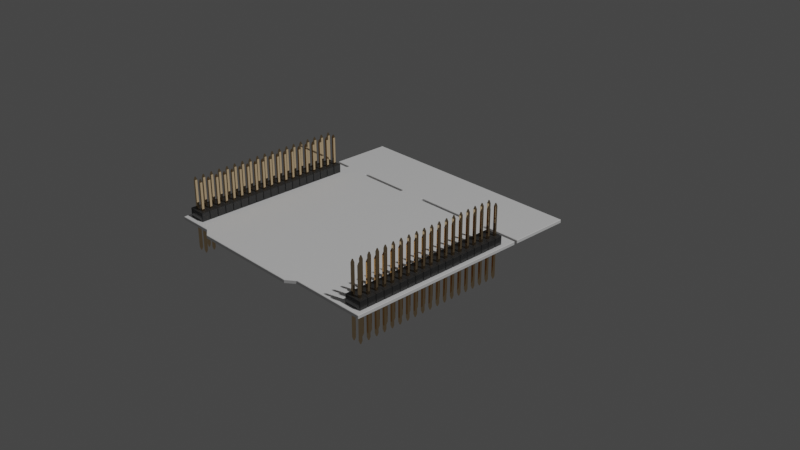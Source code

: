# Source: nucleo-l476rg.blend  (saved by Blender 3.6.11; exported with 4.5.12 LTS)
import bpy
from mathutils import Matrix  # noqa: F401  (used for matrix-valued properties, if any)

bpy.ops.wm.read_factory_settings(use_empty=True)
scene = bpy.context.scene
scene.name = 'Scene'

# ---- collections
col_collection = bpy.data.collections.new('Collection'); scene.collection.children.link(col_collection)

# ---- materials (node trees are filled in below, after node groups)
mat_board = bpy.data.materials.new('Board')
mat_board.use_transparent_shadow = False
mat_pinheaderbase = bpy.data.materials.new('PinHeaderBase')
mat_pinheaderbase.use_transparent_shadow = False
mat_pinheader = bpy.data.materials.new('PinHeader')
mat_pinheader.use_transparent_shadow = False

# ---- material node trees
mat_board.use_nodes = True; mat_board.node_tree.nodes.clear()
_N = mat_board.node_tree.nodes; _L = mat_board.node_tree.links
n0 = _N.new('ShaderNodeBsdfPrincipled'); n0.name = 'Principled BSDF'; n0.location = (10, 300)
n0.distribution = 'GGX'
n0.subsurface_method = 'RANDOM_WALK_SKIN'
n0.inputs[2].default_value = 0.2
n0.inputs[3].default_value = 1.45
n0.inputs[19].default_value = 0.25
n0.inputs[27].default_value = (0.0, 0.0, 0.0, 1.0)
n0.inputs[28].default_value = 1.0
n1 = _N.new('ShaderNodeOutputMaterial'); n1.name = 'Material Output'; n1.location = (300, 300)
_L.new(n0.outputs[0], n1.inputs[0])
n1.is_active_output = True
mat_pinheaderbase.use_nodes = True; mat_pinheaderbase.node_tree.nodes.clear()
_N = mat_pinheaderbase.node_tree.nodes; _L = mat_pinheaderbase.node_tree.links
n0 = _N.new('ShaderNodeBsdfPrincipled'); n0.name = 'Principled BSDF'; n0.location = (10, 300)
n0.distribution = 'GGX'
n0.subsurface_method = 'RANDOM_WALK_SKIN'
n0.inputs[0].default_value = (0.03007, 0.03007, 0.03007, 1.0)
n0.inputs[2].default_value = 0.2
n0.inputs[3].default_value = 1.45
n0.inputs[27].default_value = (0.0, 0.0, 0.0, 1.0)
n0.inputs[28].default_value = 1.0
n1 = _N.new('ShaderNodeOutputMaterial'); n1.name = 'Material Output'; n1.location = (300, 300)
_L.new(n0.outputs[0], n1.inputs[0])
n1.is_active_output = True
mat_pinheader.use_nodes = True; mat_pinheader.node_tree.nodes.clear()
_N = mat_pinheader.node_tree.nodes; _L = mat_pinheader.node_tree.links
n0 = _N.new('ShaderNodeBsdfPrincipled'); n0.name = 'Principled BSDF'; n0.location = (10, 300)
n0.distribution = 'GGX'
n0.subsurface_method = 'RANDOM_WALK_SKIN'
n0.inputs[0].default_value = (0.8, 0.5919, 0.3585, 1.0)
n0.inputs[1].default_value = 1.0
n0.inputs[2].default_value = 0.0
n0.inputs[3].default_value = 1.45
n0.inputs[27].default_value = (0.0, 0.0, 0.0, 1.0)
n0.inputs[28].default_value = 1.0
n1 = _N.new('ShaderNodeOutputMaterial'); n1.name = 'Material Output'; n1.location = (300, 300)
_L.new(n0.outputs[0], n1.inputs[0])
n1.is_active_output = True

# ---- world
world_world = bpy.data.worlds.new('World'); scene.world = world_world
world_world.use_nodes = True; world_world.node_tree.nodes.clear()
_N = world_world.node_tree.nodes; _L = world_world.node_tree.links
n0 = _N.new('ShaderNodeOutputWorld'); n0.name = 'World Output'; n0.location = (300, 300)
n1 = _N.new('ShaderNodeBackground'); n1.name = 'Background'; n1.location = (10, 300)
n1.inputs[0].default_value = (0.05088, 0.05088, 0.05088, 1.0)
_L.new(n1.outputs[0], n0.inputs[0])
n0.is_active_output = True
world_world.color = (0.05088, 0.05088, 0.05088)
world_world.use_sun_shadow = False
world_world.sun_shadow_jitter_overblur = 0.0

# ---- cameras
cam_camera = bpy.data.cameras.new('Camera')
cam_camera.clip_end = 100.0
cam_camera.ortho_scale = 7.314

# ---- lights
light_light = bpy.data.lights.new('Light', 'POINT')
light_light.transmission_factor = 0.0
light_light.energy = 1000.0
light_light.shadow_soft_size = 0.1
light_light.shadow_maximum_resolution = 0.006
light_light.use_absolute_resolution = True

# ---- meshes
me_plane = bpy.data.meshes.new('Plane')
me_plane.from_pydata([(-0.035, 0.03645, 0.0), (0.035, 0.03645, 0.0), (-0.035, -0.03512, 0.0), (0.035, -0.03512, 0.0), (-0.02451, 0.03645, 0.0), (-0.02451, -0.03512, 0.0), (0.01291, 0.03645, 0.0), (0.01291, -0.03512, 0.0), (0.01043, 0.03645, 0.0), (0.01043, -0.03703, 0.0), (-0.02183, 0.03645, 0.0), (-0.02183, -0.03703, 0.0), (-0.035, 0.03645, 0.001), (0.035, 0.03645, 0.001), (-0.035, -0.03512, 0.001), (0.035, -0.03512, 0.001), (-0.02451, 0.03645, 0.001), (-0.02451, -0.03512, 0.001), (0.01291, 0.03645, 0.001), (0.01291, -0.03512, 0.001), (0.01043, 0.03645, 0.001), (0.01043, -0.03703, 0.001), (-0.02183, 0.03645, 0.001), (-0.02183, -0.03703, 0.001)], [], [(7, 6, 1, 3), (2, 0, 4, 5), (8, 6, 7, 9), (11, 5, 4, 10), (19, 15, 13, 18), (14, 17, 16, 12), (19, 18, 20, 21), (11, 10, 8, 9), (23, 21, 20, 22), (9, 8, 20, 21), (10, 4, 16, 22), (8, 10, 22, 20), (3, 1, 13, 15), (6, 8, 20, 18), (4, 0, 12, 16), (0, 2, 14, 12), (11, 9, 21, 23), (1, 6, 18, 13), (19, 21, 9, 7), (7, 3, 15, 19), (23, 17, 5, 11), (2, 5, 17, 14), (17, 23, 22, 16)])
_uv = me_plane.uv_layers.new(name='UVMap')
_uv.uv.foreach_set('vector', [0.577, 0.0273, 0.577, 1.0, 1.0, 1.0, 1.0, 0.0273, 0.0, 0.0273, 0.0, 1.0, 0.154, 1.0, 0.154, 0.0273, 0.546, 1.0, 0.577, 1.0, 0.577, 0.0273, 0.546, 0.0, 0.1885, 0.0, 0.154, 0.0273, 0.154, 1.0, 0.1885, 1.0, 0.577, 0.0273, 1.0, 0.0273, 1.0, 1.0, 0.577, 1.0, 0.0, 0.0273, 0.154, 0.0273, 0.154, 1.0, 0.0, 1.0, 0.577, 0.0273, 0.577, 1.0, 0.546, 1.0, 0.546, 0.0, 0.1885, 0.0, 0.1885, 1.0, 0.546, 1.0, 0.546, 0.0, 0.1885, 0.0, 0.546, 0.0, 0.546, 1.0, 0.1885, 1.0, 0.546, 0.0, 0.546, 1.0, 0.546, 1.0, 0.546, 0.0, 0.1885, 1.0, 0.154, 1.0, 0.154, 1.0, 0.1885, 1.0, 0.546, 1.0, 0.1885, 1.0, 0.1885, 1.0, 0.546, 1.0, 1.0, 0.0273, 1.0, 1.0, 1.0, 1.0, 1.0, 0.0273, 0.577, 1.0, 0.546, 1.0, 0.546, 1.0, 0.577, 1.0, 0.154, 1.0, 0.0, 1.0, 0.0, 1.0, 0.154, 1.0, 0.0, 1.0, 0.0, 0.0273, 0.0, 0.0273, 0.0, 1.0, 0.1885, 0.0, 0.546, 0.0, 0.546, 0.0, 0.1885, 0.0, 1.0, 1.0, 0.577, 1.0, 0.577, 1.0, 1.0, 1.0, 0.0, 0.0, 0.0, 0.0, 0.0, 0.0, 0.0, 0.0, 0.0, 0.0, 1.0, 0.0273, 1.0, 0.0273, 0.0, 0.0, 0.1885, 0.0, 0.154, 0.0273, 0.154, 0.0273, 0.1885, 0.0, 0.0, 0.0273, 0.154, 0.0273, 0.154, 0.0273, 0.0, 0.0273, 0.154, 0.0273, 0.1885, 0.0, 0.1885, 1.0, 0.154, 1.0])
me_plane.materials.append(mat_board)
me_plane.update()
me_cube_001 = bpy.data.meshes.new('Cube.001')
me_cube_001.from_pydata([(-0.05363, -0.0004897, -0.01485), (-0.05363, -0.0004897, 0.01485), (-0.05363, 0.0004283, -0.01485), (-0.05363, 0.0004283, 0.01485), (-0.0383, -0.0004897, -0.01485), (-0.0383, -0.0004897, 0.01485), (-0.0383, 0.0004283, -0.01485), (-0.0383, 0.0004283, 0.01485)], [], [(0, 1, 3, 2), (2, 3, 7, 6), (6, 7, 5, 4), (4, 5, 1, 0), (2, 6, 4, 0), (7, 3, 1, 5)])
_uv = me_cube_001.uv_layers.new(name='UVMap')
_uv.uv.foreach_set('vector', [0.375, 0.0, 0.625, 0.0, 0.625, 0.25, 0.375, 0.25, 0.375, 0.25, 0.625, 0.25, 0.625, 0.5, 0.375, 0.5, 0.375, 0.5, 0.625, 0.5, 0.625, 0.75, 0.375, 0.75, 0.375, 0.75, 0.625, 0.75, 0.625, 1.0, 0.375, 1.0, 0.125, 0.5, 0.375, 0.5, 0.375, 0.75, 0.125, 0.75, 0.625, 0.5, 0.875, 0.5, 0.875, 0.75, 0.625, 0.75])
me_cube_001.update()
me_cube_002 = bpy.data.meshes.new('Cube.002')
me_cube_002.from_pydata([(-0.00237, 0.02392, 1.49e-10), (-0.00237, 0.02392, 0.0025), (0.00237, 0.02392, 1.49e-10), (0.00237, 0.02392, 0.0025), (-2.452e-09, 0.02392, 1.49e-10), (-2.452e-09, 0.02392, 0.0025), (-0.00237, 0.0214, 1.49e-10), (-0.00237, 0.0214, 0.0025), (0.00237, 0.0214, 1.49e-10), (0.00237, 0.0214, 0.0025), (-2.452e-09, 0.0214, 0.0025), (-2.452e-09, 0.0214, 1.49e-10), (-0.002571, 0.02153, 0.0025), (-0.002571, 0.02379, 0.0025), (0.002571, 0.02153, 1.49e-10), (0.002571, 0.02379, 1.49e-10), (-0.002571, 0.02379, 1.49e-10), (-0.002571, 0.02153, 1.49e-10), (0.002571, 0.02379, 0.0025), (0.002571, 0.02153, 0.0025), (-2.452e-09, 0.02379, 0.0025), (-2.452e-09, 0.02153, 0.0025), (-2.452e-09, 0.02379, 1.49e-10), (-2.452e-09, 0.02153, 1.49e-10), (-0.002304, 0.02392, 1.49e-10), (-0.002304, 0.02392, 0.0025), (-0.002304, 0.0214, 1.49e-10), (-0.002304, 0.0214, 0.0025), (-0.002304, 0.02379, 0.0025), (-0.002304, 0.02153, 0.0025), (-0.002304, 0.02379, 1.49e-10), (-0.002304, 0.02153, 1.49e-10), (0.002304, 0.02392, 0.0025), (0.002304, 0.02392, 1.49e-10), (0.002304, 0.0214, 0.0025), (0.002304, 0.0214, 1.49e-10), (0.002304, 0.02379, 1.49e-10), (0.002304, 0.02153, 1.49e-10), (0.002304, 0.02379, 0.0025), (0.002304, 0.02153, 0.0025)], [], [(16, 13, 1, 0), (33, 32, 3, 2), (24, 25, 5, 4), (31, 23, 11, 26), (39, 21, 10, 34), (29, 12, 7, 27), (37, 14, 8, 35), (14, 19, 9, 8), (26, 27, 7, 6), (35, 8, 9, 34), (2, 3, 18, 15), (15, 18, 19, 14), (33, 2, 15, 36), (36, 15, 14, 37), (25, 1, 13, 28), (28, 13, 12, 29), (32, 5, 20, 38), (38, 20, 21, 39), (24, 4, 22, 30), (30, 22, 23, 31), (6, 7, 12, 17), (17, 12, 13, 16), (16, 30, 31, 17), (0, 24, 30, 16), (20, 28, 29, 21), (5, 25, 28, 20), (11, 10, 27, 26), (21, 29, 27, 10), (17, 31, 26, 6), (0, 1, 25, 24), (18, 38, 39, 19), (3, 32, 38, 18), (22, 36, 37, 23), (4, 33, 36, 22), (11, 35, 34, 10), (23, 37, 35, 11), (19, 39, 34, 9), (4, 5, 32, 33)])
_uv = me_cube_002.uv_layers.new(name='UVMap')
_uv.uv.foreach_set('vector', [0.375, 0.2456, 0.625, 0.2456, 0.625, 0.25, 0.375, 0.25, 0.375, 0.4375, 0.625, 0.4375, 0.625, 0.5, 0.375, 0.5, 0.375, 0.3125, 0.625, 0.3125, 0.625, 0.375, 0.375, 0.375, 0.1875, 0.5088, 0.25, 0.5088, 0.25, 0.5132, 0.1875, 0.5132, 0.6875, 0.5088, 0.75, 0.5088, 0.75, 0.5132, 0.6875, 0.5132, 0.8125, 0.5088, 0.875, 0.5088, 0.875, 0.5132, 0.8125, 0.5132, 0.3125, 0.5088, 0.375, 0.5088, 0.375, 0.5132, 0.3125, 0.5132, 0.375, 0.5088, 0.625, 0.5088, 0.625, 0.5132, 0.375, 0.5132, 0.1875, 0.5132, 0.6875, 0.375, 0.625, 0.2368, 0.125, 0.5132, 0.3125, 0.5132, 0.375, 0.5132, 0.625, 0.5132, 0.6875, 0.5132, 0.375, 0.5, 0.625, 0.5, 0.625, 0.5044, 0.375, 0.5044, 0.375, 0.5044, 0.625, 0.5044, 0.625, 0.5088, 0.375, 0.5088, 0.3125, 0.5, 0.375, 0.5, 0.375, 0.5044, 0.3125, 0.5044, 0.3125, 0.5044, 0.375, 0.5044, 0.375, 0.5088, 0.3125, 0.5088, 0.8125, 0.5, 0.875, 0.5, 0.875, 0.5044, 0.8125, 0.5044, 0.8125, 0.5044, 0.875, 0.5044, 0.875, 0.5088, 0.8125, 0.5088, 0.6875, 0.5, 0.75, 0.5, 0.75, 0.5044, 0.6875, 0.5044, 0.6875, 0.5044, 0.75, 0.5044, 0.75, 0.5088, 0.6875, 0.5088, 0.1875, 0.5, 0.25, 0.5, 0.25, 0.5044, 0.1875, 0.5044, 0.1875, 0.5044, 0.25, 0.5044, 0.25, 0.5088, 0.1875, 0.5088, 0.375, 0.2368, 0.625, 0.2368, 0.625, 0.2412, 0.375, 0.2412, 0.375, 0.2412, 0.625, 0.2412, 0.625, 0.2456, 0.375, 0.2456, 0.125, 0.5044, 0.1875, 0.5044, 0.1875, 0.5088, 0.125, 0.5088, 0.125, 0.5, 0.1875, 0.5, 0.1875, 0.5044, 0.125, 0.5044, 0.75, 0.5044, 0.8125, 0.5044, 0.8125, 0.5088, 0.75, 0.5088, 0.75, 0.5, 0.8125, 0.5, 0.8125, 0.5044, 0.75, 0.5044, 0.25, 0.5132, 0.75, 0.5132, 0.6875, 0.375, 0.1875, 0.5132, 0.75, 0.5088, 0.8125, 0.5088, 0.8125, 0.5132, 0.75, 0.5132, 0.125, 0.5088, 0.1875, 0.5088, 0.1875, 0.5132, 0.125, 0.5132, 0.375, 0.25, 0.625, 0.25, 0.625, 0.3125, 0.375, 0.3125, 0.625, 0.5044, 0.6875, 0.5044, 0.6875, 0.5088, 0.625, 0.5088, 0.625, 0.5, 0.6875, 0.5, 0.6875, 0.5044, 0.625, 0.5044, 0.25, 0.5044, 0.3125, 0.5044, 0.3125, 0.5088, 0.25, 0.5088, 0.25, 0.5, 0.3125, 0.5, 0.3125, 0.5044, 0.25, 0.5044, 0.25, 0.5132, 0.3125, 0.5132, 0.6875, 0.5132, 0.75, 0.5132, 0.25, 0.5088, 0.3125, 0.5088, 0.3125, 0.5132, 0.25, 0.5132, 0.625, 0.5088, 0.6875, 0.5088, 0.6875, 0.5132, 0.625, 0.5132, 0.375, 0.375, 0.625, 0.375, 0.625, 0.4375, 0.375, 0.4375])
me_cube_002.materials.append(mat_pinheaderbase)
me_cube_002.update()
me_cube_003 = bpy.data.meshes.new('Cube.003')
me_cube_003.from_pydata([(-0.0001109, -0.0001109, -0.01246), (-0.0001109, -0.0001109, 0.009053), (-0.0001109, 0.0001109, -0.01246), (-0.0001109, 0.0001109, 0.009053), (0.0001109, -0.0001109, -0.01246), (0.0001109, -0.0001109, 0.009053), (0.0001109, 0.0001109, -0.01246), (0.0001109, 0.0001109, 0.009053), (-0.00032, -0.00032, -0.01162), (-0.00032, -0.00032, 0.00822), (-0.00032, 0.00032, 0.00822), (-0.00032, 0.00032, -0.01162), (0.00032, 0.00032, 0.00822), (0.00032, 0.00032, -0.01162), (0.00032, -0.00032, 0.00822), (0.00032, -0.00032, -0.01162)], [], [(9, 1, 3, 10), (10, 3, 7, 12), (12, 7, 5, 14), (14, 5, 1, 9), (2, 6, 4, 0), (7, 3, 1, 5), (4, 15, 8, 0), (15, 14, 9, 8), (6, 13, 15, 4), (13, 12, 14, 15), (2, 11, 13, 6), (11, 10, 12, 13), (0, 8, 11, 2), (8, 9, 10, 11)])
_uv = me_cube_003.uv_layers.new(name='UVMap')
_uv.uv.foreach_set('vector', [0.6153, 0.0, 0.625, 0.0, 0.625, 0.25, 0.6153, 0.25, 0.6153, 0.25, 0.625, 0.25, 0.625, 0.5, 0.6153, 0.5, 0.6153, 0.5, 0.625, 0.5, 0.625, 0.75, 0.6153, 0.75, 0.6153, 0.75, 0.625, 0.75, 0.625, 1.0, 0.6153, 1.0, 0.125, 0.5, 0.375, 0.5, 0.375, 0.75, 0.125, 0.75, 0.625, 0.5, 0.875, 0.5, 0.875, 0.75, 0.625, 0.75, 0.375, 0.75, 0.3847, 0.75, 0.3847, 1.0, 0.375, 1.0, 0.3847, 0.75, 0.6153, 0.75, 0.6153, 1.0, 0.3847, 1.0, 0.375, 0.5, 0.3847, 0.5, 0.3847, 0.75, 0.375, 0.75, 0.3847, 0.5, 0.6153, 0.5, 0.6153, 0.75, 0.3847, 0.75, 0.375, 0.25, 0.3847, 0.25, 0.3847, 0.5, 0.375, 0.5, 0.3847, 0.25, 0.6153, 0.25, 0.6153, 0.5, 0.3847, 0.5, 0.375, 0.0, 0.3847, 0.0, 0.3847, 0.25, 0.375, 0.25, 0.3847, 0.0, 0.6153, 0.0, 0.6153, 0.25, 0.3847, 0.25])
me_cube_003.materials.append(mat_pinheader)
me_cube_003.update()

# ---- objects
ob_light = bpy.data.objects.new('Light', light_light)
ob_camera = bpy.data.objects.new('Camera', cam_camera)
ob_empty = bpy.data.objects.new('Empty', None)
ob_plane = bpy.data.objects.new('Plane', me_plane)
ob_cube = bpy.data.objects.new('Cube', me_cube_001)
ob_cube_001 = bpy.data.objects.new('Cube.001', me_cube_002)
ob_cube_002 = bpy.data.objects.new('Cube.002', me_cube_003)

# ---- transforms, parenting, visibility, modifiers, constraints
ob_light.location = (4.076, 1.005, 5.904)
ob_light.rotation_euler = (0.6503, 0.05522, 1.866)
ob_light.lock_rotations_4d = False
ob_light.empty_display_type = 'ARROWS'
ob_light.color = (0.0, 0.0, 0.0, 0.0)
ob_light.lineart.crease_threshold = 0.0
ob_camera.location = (0.1979, -0.1757, 0.1308)
ob_camera.rotation_euler = (1.109, 0.0, 0.8149)
ob_camera.scale = (0.2087, 0.2087, 0.2087)
ob_camera.lock_rotations_4d = False
ob_camera.empty_display_type = 'ARROWS'
ob_camera.color = (0.0, 0.0, 0.0, 0.0)
ob_camera.display_type = 'WIRE'
ob_camera.lineart.crease_threshold = 0.0
ob_empty.location = (0.0, 0.0, 0.0)
ob_empty.scale = (0.02001, 0.02001, 0.02001)
ob_empty.empty_display_type = 'IMAGE'
ob_empty.empty_display_size = 5.0
ob_empty.use_empty_image_alpha = True
ob_empty.color = (1.0, 1.0, 1.0, 0.3)
ob_plane.location = (0.0, 0.0, 0.0)
_m = ob_plane.modifiers.new('Boolean', 'BOOLEAN')
_m.object = ob_cube
_m = ob_plane.modifiers.new('Bevel', 'BEVEL')
_m.width = 0.0001
_m.width_pct = 0.0001
ob_cube.location = (0.008063, 0.01849, 0.0)
ob_cube.hide_render = True
ob_cube.display_type = 'WIRE'
_m = ob_cube.modifiers.new('Bevel', 'BEVEL')
_m.segments = 4
_m = ob_cube.modifiers.new('Array', 'ARRAY')
_m.count = 4
_m.relative_offset_displace = (1.5, 0.0, 0.0)
ob_cube_001.location = (-0.03126, -0.009596, 0.001007)
_m = ob_cube_001.modifiers.new('Array', 'ARRAY')
_m.count = 19
_m.relative_offset_displace = (0.0, -1.0, 0.0)
_m = ob_cube_001.modifiers.new('Bevel', 'BEVEL')
_m = ob_cube_001.modifiers.new('Mirror', 'MIRROR')
_m.mirror_object = ob_plane
ob_cube_002.parent = ob_cube_001
ob_cube_002.matrix_parent_inverse = Matrix(((1.0, -0.0, 0.0, 0.03126), (-0.0, 1.0, -0.0, 0.009596), (0.0, -0.0, 1.0, -0.001007), (-0.0, 0.0, -0.0, 1.0)))
ob_cube_002.location = (-0.03241, 0.01307, 0.003507)
_m = ob_cube_002.modifiers.new('Array', 'ARRAY')
_m.count = 19
_m.relative_offset_displace = (0.0, -3.935, 0.0)
_m = ob_cube_002.modifiers.new('Mirror', 'MIRROR')
_m.mirror_object = ob_cube_001
_m = ob_cube_002.modifiers.new('Mirror.001', 'MIRROR')
_m.mirror_object = ob_plane

# ---- collection membership
col_collection.objects.link(ob_light)
col_collection.objects.link(ob_camera)
col_collection.objects.link(ob_empty)
col_collection.objects.link(ob_plane)
col_collection.objects.link(ob_cube)
col_collection.objects.link(ob_cube_001)
col_collection.objects.link(ob_cube_002)

# ---- scene / render settings (as saved in the file)
scene.camera = ob_camera
scene.frame_start = 1; scene.frame_end = 250; scene.frame_set(1)
scene.render.engine = 'BLENDER_EEVEE_NEXT'
scene.cycles.sampling_pattern = 'TABULATED_SOBOL'
scene.view_settings.view_transform = 'Filmic'
bpy.context.view_layer.update()
